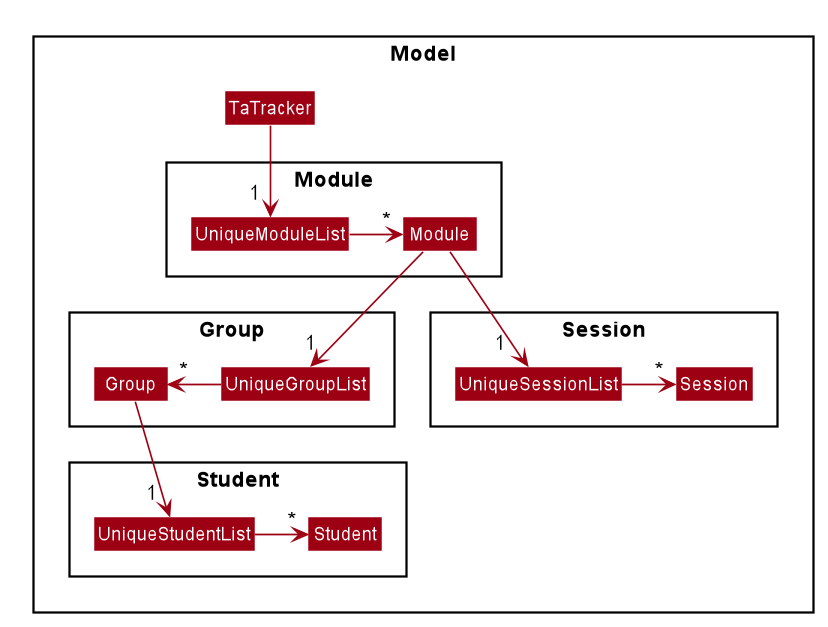

The diagram above was rendered by PlantUML. Its source (embedded in the PNG):
@startuml








skinparam BackgroundColor #FFFFFFF

skinparam Shadowing false

skinparam Class {
    FontColor #FFFFFF
    BorderThickness 1
    BorderColor #FFFFFF
    StereotypeFontColor #FFFFFF
    FontName Arial
}

skinparam Actor {
    BorderColor #000000
    Color #000000
    FontName Arial
}

skinparam Sequence {
    MessageAlign center
    BoxFontSize 15
    BoxPadding 0
    BoxFontColor #FFFFFF
    FontName Arial
}

skinparam Participant {
    FontColor #FFFFFFF
    Padding 20
}

skinparam MinClassWidth 50
skinparam ParticipantPadding 10
skinparam Shadowing false
skinparam DefaultTextAlignment center
skinparam packageStyle Rectangle

hide footbox
hide members
hide circle
package Model {

skinparam arrowThickness 1.1
skinparam arrowColor #9D0012
skinparam classBackgroundColor #9D0012

class TaTracker

package Module {
class Module
class UniqueModuleList
}
package Group {
class Group
class UniqueGroupList
}
package Session {
class Session
class UniqueSessionList
}
package Student {
class Student
class UniqueStudentList
}
}

TaTracker --> "1 " UniqueModuleList

UniqueModuleList -right-> "*" Module

Module --> "1" UniqueGroupList
Module --> "1  " UniqueSessionList

UniqueGroupList -left-> "*" Group
UniqueSessionList -right-> "*" Session

Group --> "1 " UniqueStudentList
UniqueStudentList -right-> "*" Student

@enduml